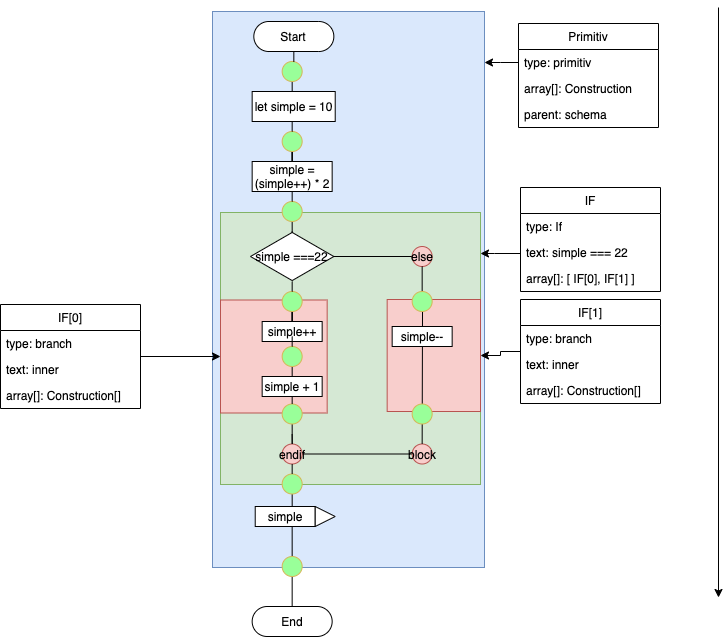

The diagram above was exported from draw.io. Its source (the exported page's mxGraphModel, read from the mxfile embedded in the PNG):
<mxGraphModel dx="2393" dy="846" grid="1" gridSize="10" guides="1" tooltips="1" connect="1" arrows="1" fold="1" page="1" pageScale="1" pageWidth="827" pageHeight="1169" math="0" shadow="0">
  <root>
    <mxCell id="BCC2nRsbgp6BHcJlwgRN-0" />
    <mxCell id="BCC2nRsbgp6BHcJlwgRN-1" parent="BCC2nRsbgp6BHcJlwgRN-0" />
    <mxCell id="BCC2nRsbgp6BHcJlwgRN-2" value="" style="rounded=0;whiteSpace=wrap;html=1;fillColor=#dae8fc;strokeColor=#6c8ebf;" vertex="1" parent="BCC2nRsbgp6BHcJlwgRN-1">
      <mxGeometry x="-8" y="956" width="272" height="556" as="geometry" />
    </mxCell>
    <mxCell id="BCC2nRsbgp6BHcJlwgRN-3" value="" style="rounded=0;whiteSpace=wrap;html=1;fillColor=#d5e8d4;strokeColor=#82b366;" vertex="1" parent="BCC2nRsbgp6BHcJlwgRN-1">
      <mxGeometry y="1157" width="260" height="272" as="geometry" />
    </mxCell>
    <mxCell id="BCC2nRsbgp6BHcJlwgRN-4" style="edgeStyle=orthogonalEdgeStyle;rounded=0;orthogonalLoop=1;jettySize=auto;html=1;endArrow=none;endFill=0;" edge="1" parent="BCC2nRsbgp6BHcJlwgRN-1" source="BCC2nRsbgp6BHcJlwgRN-7" target="BCC2nRsbgp6BHcJlwgRN-6">
      <mxGeometry relative="1" as="geometry" />
    </mxCell>
    <mxCell id="BCC2nRsbgp6BHcJlwgRN-5" value="Start" style="rounded=1;whiteSpace=wrap;html=1;arcSize=50;" vertex="1" parent="BCC2nRsbgp6BHcJlwgRN-1">
      <mxGeometry x="33.3300000000001" y="966" width="80" height="30" as="geometry" />
    </mxCell>
    <mxCell id="BCC2nRsbgp6BHcJlwgRN-6" value="let simple = 10" style="rounded=0;whiteSpace=wrap;html=1;" vertex="1" parent="BCC2nRsbgp6BHcJlwgRN-1">
      <mxGeometry x="31.660000000000025" y="1036" width="83.06" height="30" as="geometry" />
    </mxCell>
    <mxCell id="BCC2nRsbgp6BHcJlwgRN-7" value="" style="ellipse;whiteSpace=wrap;html=1;aspect=fixed;strokeColor=#d6b656;fillColor=#99FF99;" vertex="1" parent="BCC2nRsbgp6BHcJlwgRN-1">
      <mxGeometry x="61.66000000000008" y="1006" width="20" height="20" as="geometry" />
    </mxCell>
    <mxCell id="BCC2nRsbgp6BHcJlwgRN-8" style="edgeStyle=orthogonalEdgeStyle;rounded=0;orthogonalLoop=1;jettySize=auto;html=1;endArrow=none;endFill=0;" edge="1" parent="BCC2nRsbgp6BHcJlwgRN-1" source="BCC2nRsbgp6BHcJlwgRN-5" target="BCC2nRsbgp6BHcJlwgRN-7">
      <mxGeometry relative="1" as="geometry">
        <mxPoint x="71.65999999999997" y="996" as="sourcePoint" />
        <mxPoint x="71.65999999999997" y="1036" as="targetPoint" />
        <Array as="points">
          <mxPoint x="71.66000000000008" y="996" />
          <mxPoint x="71.66000000000008" y="996" />
        </Array>
      </mxGeometry>
    </mxCell>
    <mxCell id="BCC2nRsbgp6BHcJlwgRN-9" style="edgeStyle=orthogonalEdgeStyle;rounded=0;orthogonalLoop=1;jettySize=auto;html=1;endArrow=none;endFill=0;" edge="1" parent="BCC2nRsbgp6BHcJlwgRN-1" source="BCC2nRsbgp6BHcJlwgRN-11" target="BCC2nRsbgp6BHcJlwgRN-10">
      <mxGeometry relative="1" as="geometry" />
    </mxCell>
    <mxCell id="BCC2nRsbgp6BHcJlwgRN-10" value="simple = (simple++) * 2" style="rounded=0;whiteSpace=wrap;html=1;" vertex="1" parent="BCC2nRsbgp6BHcJlwgRN-1">
      <mxGeometry x="31.660000000000082" y="1106" width="80" height="30" as="geometry" />
    </mxCell>
    <mxCell id="BCC2nRsbgp6BHcJlwgRN-11" value="" style="ellipse;whiteSpace=wrap;html=1;aspect=fixed;strokeColor=#d6b656;fillColor=#99FF99;" vertex="1" parent="BCC2nRsbgp6BHcJlwgRN-1">
      <mxGeometry x="61.66000000000008" y="1076" width="20" height="20" as="geometry" />
    </mxCell>
    <mxCell id="BCC2nRsbgp6BHcJlwgRN-12" style="edgeStyle=orthogonalEdgeStyle;rounded=0;orthogonalLoop=1;jettySize=auto;html=1;endArrow=none;endFill=0;" edge="1" parent="BCC2nRsbgp6BHcJlwgRN-1" target="BCC2nRsbgp6BHcJlwgRN-11">
      <mxGeometry relative="1" as="geometry">
        <mxPoint x="71.66970873786431" y="1065.9999999999998" as="sourcePoint" />
        <mxPoint x="71.65999999999997" y="1106" as="targetPoint" />
        <Array as="points">
          <mxPoint x="71.66000000000008" y="1066" />
          <mxPoint x="71.66000000000008" y="1066" />
        </Array>
      </mxGeometry>
    </mxCell>
    <mxCell id="BCC2nRsbgp6BHcJlwgRN-13" style="edgeStyle=orthogonalEdgeStyle;rounded=0;orthogonalLoop=1;jettySize=auto;html=1;endArrow=none;endFill=0;" edge="1" parent="BCC2nRsbgp6BHcJlwgRN-1" source="BCC2nRsbgp6BHcJlwgRN-14" target="BCC2nRsbgp6BHcJlwgRN-17">
      <mxGeometry relative="1" as="geometry" />
    </mxCell>
    <mxCell id="BCC2nRsbgp6BHcJlwgRN-14" value="" style="ellipse;whiteSpace=wrap;html=1;aspect=fixed;strokeColor=#d6b656;fillColor=#99FF99;" vertex="1" parent="BCC2nRsbgp6BHcJlwgRN-1">
      <mxGeometry x="61.66000000000008" y="1146" width="20" height="20" as="geometry" />
    </mxCell>
    <mxCell id="BCC2nRsbgp6BHcJlwgRN-15" style="edgeStyle=orthogonalEdgeStyle;rounded=0;orthogonalLoop=1;jettySize=auto;html=1;endArrow=none;endFill=0;" edge="1" parent="BCC2nRsbgp6BHcJlwgRN-1" target="BCC2nRsbgp6BHcJlwgRN-14">
      <mxGeometry relative="1" as="geometry">
        <mxPoint x="71.66970873786431" y="1135.9999999999998" as="sourcePoint" />
        <mxPoint x="71.65999999999997" y="1176" as="targetPoint" />
        <Array as="points">
          <mxPoint x="71.66000000000008" y="1136" />
          <mxPoint x="71.66000000000008" y="1136" />
        </Array>
      </mxGeometry>
    </mxCell>
    <mxCell id="BCC2nRsbgp6BHcJlwgRN-16" value="" style="edgeStyle=orthogonalEdgeStyle;rounded=0;orthogonalLoop=1;jettySize=auto;html=1;endArrow=none;endFill=0;" edge="1" parent="BCC2nRsbgp6BHcJlwgRN-1" source="BCC2nRsbgp6BHcJlwgRN-17">
      <mxGeometry relative="1" as="geometry">
        <mxPoint x="193.32999999999993" y="1200.9999999999998" as="targetPoint" />
      </mxGeometry>
    </mxCell>
    <mxCell id="BCC2nRsbgp6BHcJlwgRN-17" value="simple ===22" style="html=1;whiteSpace=wrap;aspect=fixed;shape=isoRectangle;" vertex="1" parent="BCC2nRsbgp6BHcJlwgRN-1">
      <mxGeometry x="30.000000000000057" y="1176" width="83.33" height="50" as="geometry" />
    </mxCell>
    <mxCell id="BCC2nRsbgp6BHcJlwgRN-18" style="edgeStyle=orthogonalEdgeStyle;rounded=0;orthogonalLoop=1;jettySize=auto;html=1;endArrow=none;endFill=0;" edge="1" parent="BCC2nRsbgp6BHcJlwgRN-1" source="BCC2nRsbgp6BHcJlwgRN-19" target="BCC2nRsbgp6BHcJlwgRN-22">
      <mxGeometry relative="1" as="geometry" />
    </mxCell>
    <mxCell id="BCC2nRsbgp6BHcJlwgRN-19" value="endif" style="ellipse;whiteSpace=wrap;html=1;aspect=fixed;fillColor=#f8cecc;strokeColor=#b85450;" vertex="1" parent="BCC2nRsbgp6BHcJlwgRN-1">
      <mxGeometry x="61.66000000000008" y="1388.5" width="20" height="20" as="geometry" />
    </mxCell>
    <mxCell id="BCC2nRsbgp6BHcJlwgRN-20" value="else" style="ellipse;whiteSpace=wrap;html=1;aspect=fixed;fillColor=#f8cecc;strokeColor=#b85450;" vertex="1" parent="BCC2nRsbgp6BHcJlwgRN-1">
      <mxGeometry x="191.66000000000008" y="1191" width="20" height="20" as="geometry" />
    </mxCell>
    <mxCell id="BCC2nRsbgp6BHcJlwgRN-21" style="edgeStyle=orthogonalEdgeStyle;rounded=0;orthogonalLoop=1;jettySize=auto;html=1;endArrow=none;endFill=0;" edge="1" parent="BCC2nRsbgp6BHcJlwgRN-1" source="BCC2nRsbgp6BHcJlwgRN-20">
      <mxGeometry relative="1" as="geometry">
        <mxPoint x="201.6697087378643" y="1236" as="sourcePoint" />
        <mxPoint x="201.65999999999985" y="1266" as="targetPoint" />
        <Array as="points" />
      </mxGeometry>
    </mxCell>
    <mxCell id="BCC2nRsbgp6BHcJlwgRN-22" value="block" style="ellipse;whiteSpace=wrap;html=1;aspect=fixed;fillColor=#f8cecc;strokeColor=#b85450;" vertex="1" parent="BCC2nRsbgp6BHcJlwgRN-1">
      <mxGeometry x="191.66000000000008" y="1388.5" width="20" height="20" as="geometry" />
    </mxCell>
    <mxCell id="BCC2nRsbgp6BHcJlwgRN-23" style="edgeStyle=orthogonalEdgeStyle;rounded=0;orthogonalLoop=1;jettySize=auto;html=1;endArrow=none;endFill=0;" edge="1" parent="BCC2nRsbgp6BHcJlwgRN-1" source="BCC2nRsbgp6BHcJlwgRN-24" target="BCC2nRsbgp6BHcJlwgRN-26">
      <mxGeometry relative="1" as="geometry" />
    </mxCell>
    <mxCell id="BCC2nRsbgp6BHcJlwgRN-24" value="" style="ellipse;whiteSpace=wrap;html=1;aspect=fixed;strokeColor=#d6b656;fillColor=#99FF99;" vertex="1" parent="BCC2nRsbgp6BHcJlwgRN-1">
      <mxGeometry x="61.66000000000008" y="1418.5" width="20" height="20" as="geometry" />
    </mxCell>
    <mxCell id="BCC2nRsbgp6BHcJlwgRN-25" style="edgeStyle=orthogonalEdgeStyle;rounded=0;orthogonalLoop=1;jettySize=auto;html=1;endArrow=none;endFill=0;" edge="1" parent="BCC2nRsbgp6BHcJlwgRN-1" target="BCC2nRsbgp6BHcJlwgRN-24">
      <mxGeometry relative="1" as="geometry">
        <mxPoint x="71.66970873786431" y="1408.5" as="sourcePoint" />
        <mxPoint x="71.65999999999997" y="1448.5" as="targetPoint" />
        <Array as="points">
          <mxPoint x="71.66000000000008" y="1408.5" />
          <mxPoint x="71.66000000000008" y="1408.5" />
        </Array>
      </mxGeometry>
    </mxCell>
    <mxCell id="BCC2nRsbgp6BHcJlwgRN-26" value="simple" style="rounded=0;whiteSpace=wrap;html=1;" vertex="1" parent="BCC2nRsbgp6BHcJlwgRN-1">
      <mxGeometry x="34.720000000000084" y="1451" width="60" height="20" as="geometry" />
    </mxCell>
    <mxCell id="BCC2nRsbgp6BHcJlwgRN-27" value="" style="triangle;whiteSpace=wrap;html=1;" vertex="1" parent="BCC2nRsbgp6BHcJlwgRN-1">
      <mxGeometry x="94.72000000000003" y="1451" width="20" height="20" as="geometry" />
    </mxCell>
    <mxCell id="BCC2nRsbgp6BHcJlwgRN-28" style="edgeStyle=orthogonalEdgeStyle;rounded=0;orthogonalLoop=1;jettySize=auto;html=1;endArrow=none;endFill=0;" edge="1" parent="BCC2nRsbgp6BHcJlwgRN-1" target="BCC2nRsbgp6BHcJlwgRN-29">
      <mxGeometry relative="1" as="geometry">
        <mxPoint x="71.66000000000008" y="1481" as="targetPoint" />
        <Array as="points" />
        <mxPoint x="71.65999999999985" y="1471" as="sourcePoint" />
      </mxGeometry>
    </mxCell>
    <mxCell id="BCC2nRsbgp6BHcJlwgRN-29" value="End" style="rounded=1;whiteSpace=wrap;html=1;arcSize=50;" vertex="1" parent="BCC2nRsbgp6BHcJlwgRN-1">
      <mxGeometry x="31.660000000000082" y="1551" width="80" height="30" as="geometry" />
    </mxCell>
    <mxCell id="BCC2nRsbgp6BHcJlwgRN-30" value="" style="ellipse;whiteSpace=wrap;html=1;aspect=fixed;strokeColor=#d6b656;fillColor=#99FF99;" vertex="1" parent="BCC2nRsbgp6BHcJlwgRN-1">
      <mxGeometry x="61.66000000000008" y="1501" width="20" height="20" as="geometry" />
    </mxCell>
    <mxCell id="BCC2nRsbgp6BHcJlwgRN-31" value="" style="rounded=0;whiteSpace=wrap;html=1;fillColor=#f8cecc;strokeColor=#b85450;" vertex="1" parent="BCC2nRsbgp6BHcJlwgRN-1">
      <mxGeometry y="1244.5" width="106.66" height="113" as="geometry" />
    </mxCell>
    <mxCell id="BCC2nRsbgp6BHcJlwgRN-32" style="edgeStyle=orthogonalEdgeStyle;rounded=0;orthogonalLoop=1;jettySize=auto;html=1;" edge="1" parent="BCC2nRsbgp6BHcJlwgRN-1" source="BCC2nRsbgp6BHcJlwgRN-33" target="BCC2nRsbgp6BHcJlwgRN-2">
      <mxGeometry relative="1" as="geometry">
        <Array as="points">
          <mxPoint x="280" y="1007" />
          <mxPoint x="280" y="1007" />
        </Array>
      </mxGeometry>
    </mxCell>
    <mxCell id="BCC2nRsbgp6BHcJlwgRN-33" value="Primitiv" style="swimlane;fontStyle=0;childLayout=stackLayout;horizontal=1;startSize=26;horizontalStack=0;resizeParent=1;resizeParentMax=0;resizeLast=0;collapsible=1;marginBottom=0;" vertex="1" parent="BCC2nRsbgp6BHcJlwgRN-1">
      <mxGeometry x="298" y="968" width="140" height="104" as="geometry" />
    </mxCell>
    <mxCell id="BCC2nRsbgp6BHcJlwgRN-34" value="type: primitiv" style="text;strokeColor=none;fillColor=none;align=left;verticalAlign=top;spacingLeft=4;spacingRight=4;overflow=hidden;rotatable=0;points=[[0,0.5],[1,0.5]];portConstraint=eastwest;" vertex="1" parent="BCC2nRsbgp6BHcJlwgRN-33">
      <mxGeometry y="26" width="140" height="26" as="geometry" />
    </mxCell>
    <mxCell id="BCC2nRsbgp6BHcJlwgRN-35" value="array[]: Construction" style="text;strokeColor=none;fillColor=none;align=left;verticalAlign=top;spacingLeft=4;spacingRight=4;overflow=hidden;rotatable=0;points=[[0,0.5],[1,0.5]];portConstraint=eastwest;" vertex="1" parent="BCC2nRsbgp6BHcJlwgRN-33">
      <mxGeometry y="52" width="140" height="26" as="geometry" />
    </mxCell>
    <mxCell id="BCC2nRsbgp6BHcJlwgRN-36" value="parent: schema" style="text;strokeColor=none;fillColor=none;align=left;verticalAlign=top;spacingLeft=4;spacingRight=4;overflow=hidden;rotatable=0;points=[[0,0.5],[1,0.5]];portConstraint=eastwest;" vertex="1" parent="BCC2nRsbgp6BHcJlwgRN-33">
      <mxGeometry y="78" width="140" height="26" as="geometry" />
    </mxCell>
    <mxCell id="BCC2nRsbgp6BHcJlwgRN-37" value="IF" style="swimlane;fontStyle=0;childLayout=stackLayout;horizontal=1;startSize=26;horizontalStack=0;resizeParent=1;resizeParentMax=0;resizeLast=0;collapsible=1;marginBottom=0;" vertex="1" parent="BCC2nRsbgp6BHcJlwgRN-1">
      <mxGeometry x="300" y="1132" width="140" height="104" as="geometry" />
    </mxCell>
    <mxCell id="BCC2nRsbgp6BHcJlwgRN-38" value="type: If" style="text;strokeColor=none;fillColor=none;align=left;verticalAlign=top;spacingLeft=4;spacingRight=4;overflow=hidden;rotatable=0;points=[[0,0.5],[1,0.5]];portConstraint=eastwest;" vertex="1" parent="BCC2nRsbgp6BHcJlwgRN-37">
      <mxGeometry y="26" width="140" height="26" as="geometry" />
    </mxCell>
    <mxCell id="BCC2nRsbgp6BHcJlwgRN-39" value="text: simple === 22" style="text;strokeColor=none;fillColor=none;align=left;verticalAlign=top;spacingLeft=4;spacingRight=4;overflow=hidden;rotatable=0;points=[[0,0.5],[1,0.5]];portConstraint=eastwest;" vertex="1" parent="BCC2nRsbgp6BHcJlwgRN-37">
      <mxGeometry y="52" width="140" height="26" as="geometry" />
    </mxCell>
    <mxCell id="BCC2nRsbgp6BHcJlwgRN-40" value="array[]: [ IF[0], IF[1] ]" style="text;strokeColor=none;fillColor=none;align=left;verticalAlign=top;spacingLeft=4;spacingRight=4;overflow=hidden;rotatable=0;points=[[0,0.5],[1,0.5]];portConstraint=eastwest;" vertex="1" parent="BCC2nRsbgp6BHcJlwgRN-37">
      <mxGeometry y="78" width="140" height="26" as="geometry" />
    </mxCell>
    <mxCell id="BCC2nRsbgp6BHcJlwgRN-41" style="edgeStyle=orthogonalEdgeStyle;rounded=0;orthogonalLoop=1;jettySize=auto;html=1;" edge="1" parent="BCC2nRsbgp6BHcJlwgRN-1" source="BCC2nRsbgp6BHcJlwgRN-37" target="BCC2nRsbgp6BHcJlwgRN-3">
      <mxGeometry relative="1" as="geometry">
        <Array as="points">
          <mxPoint x="274" y="1198" />
          <mxPoint x="274" y="1198" />
        </Array>
      </mxGeometry>
    </mxCell>
    <mxCell id="BCC2nRsbgp6BHcJlwgRN-42" style="edgeStyle=orthogonalEdgeStyle;rounded=0;orthogonalLoop=1;jettySize=auto;html=1;" edge="1" parent="BCC2nRsbgp6BHcJlwgRN-1" source="BCC2nRsbgp6BHcJlwgRN-43" target="BCC2nRsbgp6BHcJlwgRN-31">
      <mxGeometry relative="1" as="geometry" />
    </mxCell>
    <mxCell id="BCC2nRsbgp6BHcJlwgRN-43" value="IF[0]" style="swimlane;fontStyle=0;childLayout=stackLayout;horizontal=1;startSize=26;horizontalStack=0;resizeParent=1;resizeParentMax=0;resizeLast=0;collapsible=1;marginBottom=0;" vertex="1" parent="BCC2nRsbgp6BHcJlwgRN-1">
      <mxGeometry x="-220" y="1249" width="140" height="104" as="geometry" />
    </mxCell>
    <mxCell id="BCC2nRsbgp6BHcJlwgRN-44" value="type: branch" style="text;strokeColor=none;fillColor=none;align=left;verticalAlign=top;spacingLeft=4;spacingRight=4;overflow=hidden;rotatable=0;points=[[0,0.5],[1,0.5]];portConstraint=eastwest;" vertex="1" parent="BCC2nRsbgp6BHcJlwgRN-43">
      <mxGeometry y="26" width="140" height="26" as="geometry" />
    </mxCell>
    <mxCell id="BCC2nRsbgp6BHcJlwgRN-45" value="text: inner" style="text;strokeColor=none;fillColor=none;align=left;verticalAlign=top;spacingLeft=4;spacingRight=4;overflow=hidden;rotatable=0;points=[[0,0.5],[1,0.5]];portConstraint=eastwest;" vertex="1" parent="BCC2nRsbgp6BHcJlwgRN-43">
      <mxGeometry y="52" width="140" height="26" as="geometry" />
    </mxCell>
    <mxCell id="BCC2nRsbgp6BHcJlwgRN-46" value="array[]: Construction[]" style="text;strokeColor=none;fillColor=none;align=left;verticalAlign=top;spacingLeft=4;spacingRight=4;overflow=hidden;rotatable=0;points=[[0,0.5],[1,0.5]];portConstraint=eastwest;" vertex="1" parent="BCC2nRsbgp6BHcJlwgRN-43">
      <mxGeometry y="78" width="140" height="26" as="geometry" />
    </mxCell>
    <mxCell id="BCC2nRsbgp6BHcJlwgRN-47" style="edgeStyle=orthogonalEdgeStyle;rounded=0;orthogonalLoop=1;jettySize=auto;html=1;" edge="1" parent="BCC2nRsbgp6BHcJlwgRN-1" source="BCC2nRsbgp6BHcJlwgRN-48" target="BCC2nRsbgp6BHcJlwgRN-53">
      <mxGeometry relative="1" as="geometry" />
    </mxCell>
    <mxCell id="BCC2nRsbgp6BHcJlwgRN-48" value="IF[1]" style="swimlane;fontStyle=0;childLayout=stackLayout;horizontal=1;startSize=26;horizontalStack=0;resizeParent=1;resizeParentMax=0;resizeLast=0;collapsible=1;marginBottom=0;" vertex="1" parent="BCC2nRsbgp6BHcJlwgRN-1">
      <mxGeometry x="300" y="1244" width="140" height="104" as="geometry" />
    </mxCell>
    <mxCell id="BCC2nRsbgp6BHcJlwgRN-49" value="type: branch" style="text;strokeColor=none;fillColor=none;align=left;verticalAlign=top;spacingLeft=4;spacingRight=4;overflow=hidden;rotatable=0;points=[[0,0.5],[1,0.5]];portConstraint=eastwest;" vertex="1" parent="BCC2nRsbgp6BHcJlwgRN-48">
      <mxGeometry y="26" width="140" height="26" as="geometry" />
    </mxCell>
    <mxCell id="BCC2nRsbgp6BHcJlwgRN-50" value="text: inner" style="text;strokeColor=none;fillColor=none;align=left;verticalAlign=top;spacingLeft=4;spacingRight=4;overflow=hidden;rotatable=0;points=[[0,0.5],[1,0.5]];portConstraint=eastwest;" vertex="1" parent="BCC2nRsbgp6BHcJlwgRN-48">
      <mxGeometry y="52" width="140" height="26" as="geometry" />
    </mxCell>
    <mxCell id="BCC2nRsbgp6BHcJlwgRN-51" value="array[]: Construction[]" style="text;strokeColor=none;fillColor=none;align=left;verticalAlign=top;spacingLeft=4;spacingRight=4;overflow=hidden;rotatable=0;points=[[0,0.5],[1,0.5]];portConstraint=eastwest;" vertex="1" parent="BCC2nRsbgp6BHcJlwgRN-48">
      <mxGeometry y="78" width="140" height="26" as="geometry" />
    </mxCell>
    <mxCell id="BCC2nRsbgp6BHcJlwgRN-52" value="" style="endArrow=classic;html=1;" edge="1" parent="BCC2nRsbgp6BHcJlwgRN-1">
      <mxGeometry width="50" height="50" relative="1" as="geometry">
        <mxPoint x="498" y="952" as="sourcePoint" />
        <mxPoint x="498" y="1542.0000000000002" as="targetPoint" />
      </mxGeometry>
    </mxCell>
    <mxCell id="BCC2nRsbgp6BHcJlwgRN-53" value="" style="rounded=0;whiteSpace=wrap;html=1;fillColor=#f8cecc;strokeColor=#b85450;" vertex="1" parent="BCC2nRsbgp6BHcJlwgRN-1">
      <mxGeometry x="166.66" y="1244" width="93.34" height="112" as="geometry" />
    </mxCell>
    <mxCell id="BCC2nRsbgp6BHcJlwgRN-54" value="" style="edgeStyle=orthogonalEdgeStyle;rounded=0;orthogonalLoop=1;jettySize=auto;html=1;endArrow=none;endFill=0;startArrow=none;entryX=0.379;entryY=0.016;entryDx=0;entryDy=0;entryPerimeter=0;" edge="1" parent="BCC2nRsbgp6BHcJlwgRN-1" source="BCC2nRsbgp6BHcJlwgRN-22" target="BCC2nRsbgp6BHcJlwgRN-53">
      <mxGeometry relative="1" as="geometry">
        <mxPoint x="202" y="1369" as="targetPoint" />
        <Array as="points" />
        <mxPoint x="201.65999999999985" y="1388.5" as="sourcePoint" />
      </mxGeometry>
    </mxCell>
    <mxCell id="BCC2nRsbgp6BHcJlwgRN-55" value="simple--" style="rounded=0;whiteSpace=wrap;html=1;" vertex="1" parent="BCC2nRsbgp6BHcJlwgRN-1">
      <mxGeometry x="171.66000000000008" y="1271" width="60" height="20" as="geometry" />
    </mxCell>
    <mxCell id="BCC2nRsbgp6BHcJlwgRN-56" style="edgeStyle=orthogonalEdgeStyle;rounded=0;orthogonalLoop=1;jettySize=auto;html=1;endArrow=none;endFill=0;" edge="1" parent="BCC2nRsbgp6BHcJlwgRN-1" source="BCC2nRsbgp6BHcJlwgRN-57">
      <mxGeometry relative="1" as="geometry">
        <mxPoint x="71.65999999999985" y="1265.9999999999998" as="targetPoint" />
      </mxGeometry>
    </mxCell>
    <mxCell id="BCC2nRsbgp6BHcJlwgRN-57" value="" style="ellipse;whiteSpace=wrap;html=1;aspect=fixed;strokeColor=#d6b656;fillColor=#99FF99;" vertex="1" parent="BCC2nRsbgp6BHcJlwgRN-1">
      <mxGeometry x="61.66000000000008" y="1236" width="20" height="20" as="geometry" />
    </mxCell>
    <mxCell id="BCC2nRsbgp6BHcJlwgRN-58" style="edgeStyle=orthogonalEdgeStyle;rounded=0;orthogonalLoop=1;jettySize=auto;html=1;endArrow=none;endFill=0;" edge="1" parent="BCC2nRsbgp6BHcJlwgRN-1" target="BCC2nRsbgp6BHcJlwgRN-57">
      <mxGeometry relative="1" as="geometry">
        <mxPoint x="71.66970873786431" y="1225.9999999999998" as="sourcePoint" />
        <mxPoint x="71.65999999999997" y="1266" as="targetPoint" />
        <Array as="points">
          <mxPoint x="71.66000000000008" y="1226" />
          <mxPoint x="71.66000000000008" y="1226" />
        </Array>
      </mxGeometry>
    </mxCell>
    <mxCell id="BCC2nRsbgp6BHcJlwgRN-59" style="edgeStyle=orthogonalEdgeStyle;rounded=0;orthogonalLoop=1;jettySize=auto;html=1;endArrow=none;endFill=0;" edge="1" parent="BCC2nRsbgp6BHcJlwgRN-1" source="BCC2nRsbgp6BHcJlwgRN-60">
      <mxGeometry relative="1" as="geometry">
        <mxPoint x="71.61238095238059" y="1378.4999999999998" as="targetPoint" />
      </mxGeometry>
    </mxCell>
    <mxCell id="BCC2nRsbgp6BHcJlwgRN-60" value="" style="ellipse;whiteSpace=wrap;html=1;aspect=fixed;strokeColor=#d6b656;fillColor=#99FF99;" vertex="1" parent="BCC2nRsbgp6BHcJlwgRN-1">
      <mxGeometry x="61.66000000000008" y="1348.5" width="20" height="20" as="geometry" />
    </mxCell>
    <mxCell id="BCC2nRsbgp6BHcJlwgRN-61" value="simple++" style="rounded=0;whiteSpace=wrap;html=1;" vertex="1" parent="BCC2nRsbgp6BHcJlwgRN-1">
      <mxGeometry x="41.66000000000008" y="1266" width="60" height="20" as="geometry" />
    </mxCell>
    <mxCell id="BCC2nRsbgp6BHcJlwgRN-62" style="edgeStyle=orthogonalEdgeStyle;rounded=0;orthogonalLoop=1;jettySize=auto;html=1;endArrow=none;endFill=0;" edge="1" parent="BCC2nRsbgp6BHcJlwgRN-1" source="BCC2nRsbgp6BHcJlwgRN-63" target="BCC2nRsbgp6BHcJlwgRN-60">
      <mxGeometry relative="1" as="geometry">
        <mxPoint x="71.66000000000008" y="1320.9999999999998" as="targetPoint" />
      </mxGeometry>
    </mxCell>
    <mxCell id="BCC2nRsbgp6BHcJlwgRN-63" value="" style="ellipse;whiteSpace=wrap;html=1;aspect=fixed;strokeColor=#d6b656;fillColor=#99FF99;" vertex="1" parent="BCC2nRsbgp6BHcJlwgRN-1">
      <mxGeometry x="61.66000000000008" y="1291" width="20" height="20" as="geometry" />
    </mxCell>
    <mxCell id="BCC2nRsbgp6BHcJlwgRN-64" style="edgeStyle=orthogonalEdgeStyle;rounded=0;orthogonalLoop=1;jettySize=auto;html=1;endArrow=none;endFill=0;" edge="1" parent="BCC2nRsbgp6BHcJlwgRN-1" target="BCC2nRsbgp6BHcJlwgRN-63">
      <mxGeometry relative="1" as="geometry">
        <mxPoint x="71.66970873786431" y="1280.9999999999998" as="sourcePoint" />
        <mxPoint x="71.65999999999997" y="1321" as="targetPoint" />
        <Array as="points">
          <mxPoint x="71.66000000000008" y="1281" />
          <mxPoint x="71.66000000000008" y="1281" />
        </Array>
      </mxGeometry>
    </mxCell>
    <mxCell id="BCC2nRsbgp6BHcJlwgRN-65" value="simple + 1" style="rounded=0;whiteSpace=wrap;html=1;" vertex="1" parent="BCC2nRsbgp6BHcJlwgRN-1">
      <mxGeometry x="41.66000000000008" y="1321" width="60" height="20" as="geometry" />
    </mxCell>
    <mxCell id="BCC2nRsbgp6BHcJlwgRN-66" value="" style="ellipse;whiteSpace=wrap;html=1;aspect=fixed;strokeColor=#d6b656;fillColor=#99FF99;" vertex="1" parent="BCC2nRsbgp6BHcJlwgRN-1">
      <mxGeometry x="191.66000000000008" y="1236" width="20" height="20" as="geometry" />
    </mxCell>
    <mxCell id="BCC2nRsbgp6BHcJlwgRN-67" value="" style="ellipse;whiteSpace=wrap;html=1;aspect=fixed;strokeColor=#d6b656;fillColor=#99FF99;" vertex="1" parent="BCC2nRsbgp6BHcJlwgRN-1">
      <mxGeometry x="191.66000000000008" y="1348.5" width="20" height="20" as="geometry" />
    </mxCell>
  </root>
</mxGraphModel>